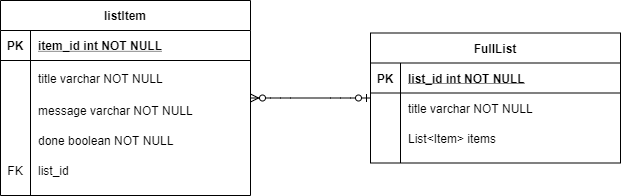

The diagram above was exported from draw.io. Its source (the exported page's mxGraphModel, read from the mxfile embedded in the PNG):
<mxGraphModel dx="942" dy="614" grid="1" gridSize="10" guides="1" tooltips="1" connect="1" arrows="1" fold="1" page="1" pageScale="1" pageWidth="850" pageHeight="1100" math="0" shadow="0" extFonts="Permanent Marker^https://fonts.googleapis.com/css?family=Permanent+Marker">
  <root>
    <mxCell id="0" />
    <mxCell id="1" parent="0" />
    <mxCell id="C-vyLk0tnHw3VtMMgP7b-2" value="FullList" style="shape=table;startSize=30;container=1;collapsible=1;childLayout=tableLayout;fixedRows=1;rowLines=0;fontStyle=1;align=center;resizeLast=1;" parent="1" vertex="1">
      <mxGeometry x="480" y="167.5" width="250" height="130" as="geometry" />
    </mxCell>
    <mxCell id="C-vyLk0tnHw3VtMMgP7b-3" value="" style="shape=partialRectangle;collapsible=0;dropTarget=0;pointerEvents=0;fillColor=none;points=[[0,0.5],[1,0.5]];portConstraint=eastwest;top=0;left=0;right=0;bottom=1;" parent="C-vyLk0tnHw3VtMMgP7b-2" vertex="1">
      <mxGeometry y="30" width="250" height="30" as="geometry" />
    </mxCell>
    <mxCell id="C-vyLk0tnHw3VtMMgP7b-4" value="PK" style="shape=partialRectangle;overflow=hidden;connectable=0;fillColor=none;top=0;left=0;bottom=0;right=0;fontStyle=1;" parent="C-vyLk0tnHw3VtMMgP7b-3" vertex="1">
      <mxGeometry width="30" height="30" as="geometry" />
    </mxCell>
    <mxCell id="C-vyLk0tnHw3VtMMgP7b-5" value="list_id int NOT NULL " style="shape=partialRectangle;overflow=hidden;connectable=0;fillColor=none;top=0;left=0;bottom=0;right=0;align=left;spacingLeft=6;fontStyle=5;" parent="C-vyLk0tnHw3VtMMgP7b-3" vertex="1">
      <mxGeometry x="30" width="220" height="30" as="geometry" />
    </mxCell>
    <mxCell id="pPiGt0dNeyIbd1fKVI77-11" value="" style="shape=partialRectangle;collapsible=0;dropTarget=0;pointerEvents=0;fillColor=none;top=0;left=0;bottom=0;right=0;points=[[0,0.5],[1,0.5]];portConstraint=eastwest;" vertex="1" parent="C-vyLk0tnHw3VtMMgP7b-2">
      <mxGeometry y="60" width="250" height="30" as="geometry" />
    </mxCell>
    <mxCell id="pPiGt0dNeyIbd1fKVI77-12" value="" style="shape=partialRectangle;connectable=0;fillColor=none;top=0;left=0;bottom=0;right=0;editable=1;overflow=hidden;" vertex="1" parent="pPiGt0dNeyIbd1fKVI77-11">
      <mxGeometry width="30" height="30" as="geometry" />
    </mxCell>
    <mxCell id="pPiGt0dNeyIbd1fKVI77-13" value="title varchar NOT NULL" style="shape=partialRectangle;connectable=0;fillColor=none;top=0;left=0;bottom=0;right=0;align=left;spacingLeft=6;overflow=hidden;" vertex="1" parent="pPiGt0dNeyIbd1fKVI77-11">
      <mxGeometry x="30" width="220" height="30" as="geometry" />
    </mxCell>
    <mxCell id="C-vyLk0tnHw3VtMMgP7b-9" value="" style="shape=partialRectangle;collapsible=0;dropTarget=0;pointerEvents=0;fillColor=none;points=[[0,0.5],[1,0.5]];portConstraint=eastwest;top=0;left=0;right=0;bottom=0;" parent="C-vyLk0tnHw3VtMMgP7b-2" vertex="1">
      <mxGeometry y="90" width="250" height="30" as="geometry" />
    </mxCell>
    <mxCell id="C-vyLk0tnHw3VtMMgP7b-10" value="" style="shape=partialRectangle;overflow=hidden;connectable=0;fillColor=none;top=0;left=0;bottom=0;right=0;" parent="C-vyLk0tnHw3VtMMgP7b-9" vertex="1">
      <mxGeometry width="30" height="30" as="geometry" />
    </mxCell>
    <mxCell id="C-vyLk0tnHw3VtMMgP7b-11" value="List&lt;Item&gt; items" style="shape=partialRectangle;overflow=hidden;connectable=0;fillColor=none;top=0;left=0;bottom=0;right=0;align=left;spacingLeft=6;" parent="C-vyLk0tnHw3VtMMgP7b-9" vertex="1">
      <mxGeometry x="30" width="220" height="30" as="geometry" />
    </mxCell>
    <mxCell id="C-vyLk0tnHw3VtMMgP7b-23" value="listItem" style="shape=table;startSize=30;container=1;collapsible=1;childLayout=tableLayout;fixedRows=1;rowLines=0;fontStyle=1;align=center;resizeLast=1;" parent="1" vertex="1">
      <mxGeometry x="110" y="135" width="250" height="195" as="geometry" />
    </mxCell>
    <mxCell id="C-vyLk0tnHw3VtMMgP7b-24" value="" style="shape=partialRectangle;collapsible=0;dropTarget=0;pointerEvents=0;fillColor=none;points=[[0,0.5],[1,0.5]];portConstraint=eastwest;top=0;left=0;right=0;bottom=1;" parent="C-vyLk0tnHw3VtMMgP7b-23" vertex="1">
      <mxGeometry y="30" width="250" height="30" as="geometry" />
    </mxCell>
    <mxCell id="C-vyLk0tnHw3VtMMgP7b-25" value="PK" style="shape=partialRectangle;overflow=hidden;connectable=0;fillColor=none;top=0;left=0;bottom=0;right=0;fontStyle=1;" parent="C-vyLk0tnHw3VtMMgP7b-24" vertex="1">
      <mxGeometry width="30" height="30" as="geometry" />
    </mxCell>
    <mxCell id="C-vyLk0tnHw3VtMMgP7b-26" value="item_id int NOT NULL " style="shape=partialRectangle;overflow=hidden;connectable=0;fillColor=none;top=0;left=0;bottom=0;right=0;align=left;spacingLeft=6;fontStyle=5;" parent="C-vyLk0tnHw3VtMMgP7b-24" vertex="1">
      <mxGeometry x="30" width="220" height="30" as="geometry" />
    </mxCell>
    <mxCell id="pPiGt0dNeyIbd1fKVI77-1" value="" style="shape=partialRectangle;collapsible=0;dropTarget=0;pointerEvents=0;fillColor=none;top=0;left=0;bottom=0;right=0;points=[[0,0.5],[1,0.5]];portConstraint=eastwest;" vertex="1" parent="C-vyLk0tnHw3VtMMgP7b-23">
      <mxGeometry y="60" width="250" height="35" as="geometry" />
    </mxCell>
    <mxCell id="pPiGt0dNeyIbd1fKVI77-2" value="" style="shape=partialRectangle;connectable=0;fillColor=none;top=0;left=0;bottom=0;right=0;editable=1;overflow=hidden;" vertex="1" parent="pPiGt0dNeyIbd1fKVI77-1">
      <mxGeometry width="30" height="35" as="geometry" />
    </mxCell>
    <mxCell id="pPiGt0dNeyIbd1fKVI77-3" value="title varchar NOT NULL" style="shape=partialRectangle;connectable=0;fillColor=none;top=0;left=0;bottom=0;right=0;align=left;spacingLeft=6;overflow=hidden;" vertex="1" parent="pPiGt0dNeyIbd1fKVI77-1">
      <mxGeometry x="30" width="220" height="35" as="geometry" />
    </mxCell>
    <mxCell id="C-vyLk0tnHw3VtMMgP7b-27" value="" style="shape=partialRectangle;collapsible=0;dropTarget=0;pointerEvents=0;fillColor=none;points=[[0,0.5],[1,0.5]];portConstraint=eastwest;top=0;left=0;right=0;bottom=0;" parent="C-vyLk0tnHw3VtMMgP7b-23" vertex="1">
      <mxGeometry y="95" width="250" height="30" as="geometry" />
    </mxCell>
    <mxCell id="C-vyLk0tnHw3VtMMgP7b-28" value="" style="shape=partialRectangle;overflow=hidden;connectable=0;fillColor=none;top=0;left=0;bottom=0;right=0;" parent="C-vyLk0tnHw3VtMMgP7b-27" vertex="1">
      <mxGeometry width="30" height="30" as="geometry" />
    </mxCell>
    <mxCell id="C-vyLk0tnHw3VtMMgP7b-29" value="message varchar NOT NULL" style="shape=partialRectangle;overflow=hidden;connectable=0;fillColor=none;top=0;left=0;bottom=0;right=0;align=left;spacingLeft=6;" parent="C-vyLk0tnHw3VtMMgP7b-27" vertex="1">
      <mxGeometry x="30" width="220" height="30" as="geometry" />
    </mxCell>
    <mxCell id="pPiGt0dNeyIbd1fKVI77-4" value="" style="shape=partialRectangle;collapsible=0;dropTarget=0;pointerEvents=0;fillColor=none;top=0;left=0;bottom=0;right=0;points=[[0,0.5],[1,0.5]];portConstraint=eastwest;" vertex="1" parent="C-vyLk0tnHw3VtMMgP7b-23">
      <mxGeometry y="125" width="250" height="30" as="geometry" />
    </mxCell>
    <mxCell id="pPiGt0dNeyIbd1fKVI77-5" value="" style="shape=partialRectangle;connectable=0;fillColor=none;top=0;left=0;bottom=0;right=0;editable=1;overflow=hidden;" vertex="1" parent="pPiGt0dNeyIbd1fKVI77-4">
      <mxGeometry width="30" height="30" as="geometry" />
    </mxCell>
    <mxCell id="pPiGt0dNeyIbd1fKVI77-6" value="done boolean NOT NULL" style="shape=partialRectangle;connectable=0;fillColor=none;top=0;left=0;bottom=0;right=0;align=left;spacingLeft=6;overflow=hidden;" vertex="1" parent="pPiGt0dNeyIbd1fKVI77-4">
      <mxGeometry x="30" width="220" height="30" as="geometry" />
    </mxCell>
    <mxCell id="pPiGt0dNeyIbd1fKVI77-7" value="" style="shape=partialRectangle;collapsible=0;dropTarget=0;pointerEvents=0;fillColor=none;top=0;left=0;bottom=0;right=0;points=[[0,0.5],[1,0.5]];portConstraint=eastwest;" vertex="1" parent="C-vyLk0tnHw3VtMMgP7b-23">
      <mxGeometry y="155" width="250" height="30" as="geometry" />
    </mxCell>
    <mxCell id="pPiGt0dNeyIbd1fKVI77-8" value="FK" style="shape=partialRectangle;connectable=0;fillColor=none;top=0;left=0;bottom=0;right=0;fontStyle=0;overflow=hidden;" vertex="1" parent="pPiGt0dNeyIbd1fKVI77-7">
      <mxGeometry width="30" height="30" as="geometry" />
    </mxCell>
    <mxCell id="pPiGt0dNeyIbd1fKVI77-9" value="list_id" style="shape=partialRectangle;connectable=0;fillColor=none;top=0;left=0;bottom=0;right=0;align=left;spacingLeft=6;fontStyle=0;overflow=hidden;" vertex="1" parent="pPiGt0dNeyIbd1fKVI77-7">
      <mxGeometry x="30" width="220" height="30" as="geometry" />
    </mxCell>
    <mxCell id="pPiGt0dNeyIbd1fKVI77-10" value="" style="edgeStyle=entityRelationEdgeStyle;fontSize=12;html=1;endArrow=ERzeroToMany;startArrow=ERzeroToOne;" edge="1" parent="1" source="C-vyLk0tnHw3VtMMgP7b-2" target="C-vyLk0tnHw3VtMMgP7b-23">
      <mxGeometry width="100" height="100" relative="1" as="geometry">
        <mxPoint x="310" y="440" as="sourcePoint" />
        <mxPoint x="470" y="270" as="targetPoint" />
      </mxGeometry>
    </mxCell>
  </root>
</mxGraphModel>